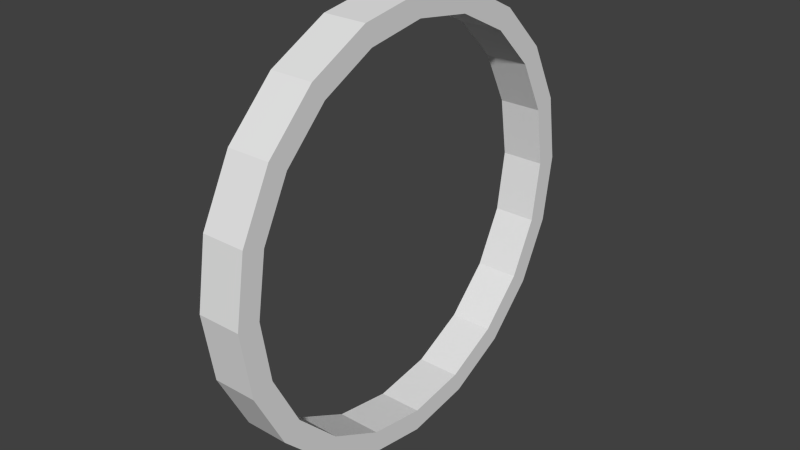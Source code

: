 # Source: RingGate1_regular.blend  (saved by Blender 2.74.0; exported with 4.5.12 LTS)
import bpy
from mathutils import Matrix  # noqa: F401  (used for matrix-valued properties, if any)

bpy.ops.wm.read_factory_settings(use_empty=True)
scene = bpy.context.scene
scene.name = 'Scene'

# ---- collections
col_collection_1 = bpy.data.collections.new('Collection 1'); scene.collection.children.link(col_collection_1)

# ---- world
world_world = bpy.data.worlds.new('World'); scene.world = world_world
world_world.color = (0.05088, 0.05088, 0.05088)
world_world.use_sun_shadow = False
world_world.sun_shadow_jitter_overblur = 0.0
world_world.cycles.sampling_method = 'MANUAL'
world_world.cycles.sample_map_resolution = 256

# ---- meshes
me_cylinder_001 = bpy.data.meshes.new('Cylinder.001')
me_cylinder_001.from_pydata([(0.0, 2.5, -0.5), (0.0, 2.5, 0.5), (0.7725, 2.378, -0.5), (0.7725, 2.378, 0.5), (1.469, 2.023, -0.5), (1.469, 2.023, 0.5), (2.023, 1.469, -0.5), (2.023, 1.469, 0.5), (2.378, 0.7725, -0.5), (2.378, 0.7725, 0.5), (2.5, -1.093e-07, -0.5), (2.5, -1.093e-07, 0.5), (2.378, -0.7725, -0.5), (2.378, -0.7725, 0.5), (2.023, -1.469, -0.5), (2.023, -1.469, 0.5), (1.469, -2.023, -0.5), (1.469, -2.023, 0.5), (0.7725, -2.378, -0.5), (0.7725, -2.378, 0.5), (-8.146e-07, -2.5, -0.5), (-8.146e-07, -2.5, 0.5), (-0.7725, -2.378, -0.5), (-0.7725, -2.378, 0.5), (-1.469, -2.023, -0.5), (-1.469, -2.023, 0.5), (-2.023, -1.469, -0.5), (-2.023, -1.469, 0.5), (-2.378, -0.7725, -0.5), (-2.378, -0.7725, 0.5), (-2.5, 2.414e-06, -0.5), (-2.5, 2.414e-06, 0.5), (-2.378, 0.7725, -0.5), (-2.378, 0.7725, 0.5), (-2.023, 1.469, -0.5), (-2.023, 1.469, 0.5), (-1.469, 2.023, -0.5), (-1.469, 2.023, 0.5), (-0.7725, 2.378, -0.5), (-0.7725, 2.378, 0.5), (1.318, 1.815, -0.5), (1.815, 1.318, -0.5), (1.318, 1.815, 0.5), (1.815, 1.318, 0.5), (2.133, 0.6931, 0.5), (2.243, 1.431e-06, 0.5), (2.133, -0.6931, 0.5), (1.815, -1.318, 0.5), (1.318, -1.815, 0.5), (0.6931, -2.133, 0.5), (9.537e-07, -2.243, 0.5), (-0.6931, -2.133, 0.5), (-1.318, -1.815, 0.5), (-1.815, -1.318, 0.5), (-2.133, -0.6931, 0.5), (-2.243, -2.98e-08, 0.5), (-2.133, 0.6931, 0.5), (-1.815, 1.318, 0.5), (-1.318, 1.815, 0.5), (-0.6931, 2.133, 0.5), (0.0, 2.243, 0.5), (0.6931, 2.133, 0.5), (2.133, 0.6931, -0.5), (2.243, 1.46e-06, -0.5), (2.133, -0.6931, -0.5), (1.815, -1.318, -0.5), (1.318, -1.815, -0.5), (0.6931, -2.133, -0.5), (7.749e-07, -2.243, -0.5), (-0.6931, -2.133, -0.5), (-1.318, -1.815, -0.5), (-1.815, -1.318, -0.5), (-2.133, -0.6931, -0.5), (-2.243, -5.96e-08, -0.5), (-2.133, 0.6931, -0.5), (-1.815, 1.318, -0.5), (-1.318, 1.815, -0.5), (-0.6931, 2.133, -0.5), (0.0, 2.243, -0.5), (0.6931, 2.133, -0.5)], [(23, 51), (21, 50), (19, 49), (17, 48), (15, 47), (13, 46), (11, 45), (9, 44), (7, 43), (3, 61), (1, 60), (39, 59), (37, 58), (35, 57), (33, 56), (31, 55), (29, 54), (27, 53), (2, 79), (0, 78), (38, 77), (36, 76), (34, 75), (32, 74), (30, 73), (28, 72), (26, 71), (22, 69), (20, 68), (18, 67), (16, 66), (14, 65), (12, 64), (10, 63), (8, 62), (6, 41)], [(0, 1, 3, 2), (2, 3, 5, 4), (4, 5, 7, 6), (6, 7, 9, 8), (8, 9, 11, 10), (10, 11, 13, 12), (12, 13, 15, 14), (14, 15, 17, 16), (16, 17, 19, 18), (18, 19, 21, 20), (20, 21, 23, 22), (22, 23, 25, 24), (24, 25, 27, 26), (26, 27, 29, 28), (28, 29, 31, 30), (30, 31, 33, 32), (32, 33, 35, 34), (34, 35, 37, 36), (38, 39, 1, 0), (36, 37, 39, 38), (24, 70, 69, 68, 67, 66, 65, 64, 63, 62, 41, 40, 4, 6, 8, 10, 12, 14, 16, 18, 20, 22), (0, 2, 4, 40, 79, 78, 77, 76, 75, 74, 73, 72, 71, 70, 24, 26, 28, 30, 32, 34, 36, 38), (5, 42, 43, 44, 45, 46, 47, 48, 49, 50, 51, 52, 25, 23, 21, 19, 17, 15, 13, 11, 9, 7), (3, 1, 39, 37, 35, 33, 31, 29, 27, 25, 52, 53, 54, 55, 56, 57, 58, 59, 60, 61, 42, 5), (56, 74, 75, 57), (57, 75, 76, 58), (58, 76, 77, 59), (59, 77, 78, 60), (60, 78, 79, 61), (61, 79, 40, 42), (40, 41, 43, 42), (43, 41, 62, 44), (44, 62, 63, 45), (45, 63, 64, 46), (46, 64, 65, 47), (47, 65, 66, 48), (48, 66, 67, 49), (49, 67, 68, 50), (50, 68, 69, 51), (51, 69, 70, 52), (53, 52, 70, 71), (53, 71, 72, 54), (54, 72, 73, 55), (55, 73, 74, 56)])
_uv = me_cylinder_001.uv_layers.new(name='UVMap')
_uv.uv.foreach_set('vector', [0.3, 0.6957, 0.3, 0.6318, 0.35, 0.6318, 0.35, 0.6957, 0.35, 0.6957, 0.35, 0.6318, 0.4, 0.6318, 0.4, 0.6957, 0.4, 0.6957, 0.4, 0.6318, 0.45, 0.6318, 0.45, 0.6957, 0.45, 0.6957, 0.45, 0.6318, 0.5, 0.6318, 0.5, 0.6957, 0.5, 0.6957, 0.5, 0.6318, 0.55, 0.6318, 0.55, 0.6957, 0.55, 0.6957, 0.55, 0.6318, 0.6, 0.6318, 0.6, 0.6957, 0.6, 0.6957, 0.6, 0.6318, 0.65, 0.6318, 0.65, 0.6957, 0.65, 0.6957, 0.65, 0.6318, 0.7, 0.6318, 0.7, 0.6957, 0.7, 0.6957, 0.7, 0.6318, 0.7499, 0.6318, 0.7499, 0.6957, 0.7499, 0.6957, 0.7499, 0.6318, 0.7999, 0.6318, 0.7999, 0.6957, 0.7999, 0.6957, 0.7999, 0.6318, 0.8499, 0.6318, 0.8499, 0.6957, 0.8499, 0.6957, 0.8499, 0.6318, 0.8999, 0.6318, 0.8999, 0.6957, 0.8999, 0.6957, 0.8999, 0.6318, 0.9499, 0.6318, 0.9499, 0.6957, 0.9499, 0.6957, 0.9499, 0.6318, 0.9999, 0.6318, 0.9999, 0.6957, 0.0001123, 0.6957, 0.0001123, 0.6318, 0.0501, 0.6318, 0.0501, 0.6957, 0.0501, 0.6957, 0.0501, 0.6318, 0.1001, 0.6318, 0.1001, 0.6957, 0.1001, 0.6957, 0.1001, 0.6318, 0.1501, 0.6318, 0.1501, 0.6957, 0.1501, 0.6957, 0.1501, 0.6318, 0.2001, 0.6318, 0.2001, 0.6957, 0.2501, 0.6957, 0.2501, 0.6318, 0.3, 0.6318, 0.3, 0.6957, 0.2001, 0.6957, 0.2001, 0.6318, 0.2501, 0.6318, 0.2501, 0.6957, 0.1829, 0.6316, 0.1803, 0.6153, 0.223, 0.6015, 0.2593, 0.5751, 0.2856, 0.5388, 0.2995, 0.4962, 0.2995, 0.4513, 0.2856, 0.4087, 0.2593, 0.3724, 0.223, 0.346, 0.1803, 0.3322, 0.1355, 0.3322, 0.1329, 0.316, 0.1829, 0.316, 0.2305, 0.3314, 0.2709, 0.3608, 0.3003, 0.4012, 0.3157, 0.4488, 0.3157, 0.4988, 0.3003, 0.5463, 0.2709, 0.5867, 0.2305, 0.6161, 0.04494, 0.3608, 0.08538, 0.3314, 0.1329, 0.316, 0.1355, 0.3322, 0.09285, 0.346, 0.05656, 0.3724, 0.0302, 0.4087, 0.01634, 0.4513, 0.01634, 0.4962, 0.0302, 0.5388, 0.05656, 0.5751, 0.09285, 0.6015, 0.1355, 0.6153, 0.1803, 0.6153, 0.1829, 0.6316, 0.1329, 0.6316, 0.08538, 0.6161, 0.04494, 0.5867, 0.01556, 0.5463, 0.0001123, 0.4988, 0.0001124, 0.4488, 0.01556, 0.4012, 0.3003, 0.2305, 0.2856, 0.223, 0.2995, 0.1803, 0.2995, 0.1355, 0.2856, 0.09285, 0.2593, 0.05656, 0.223, 0.0302, 0.1803, 0.01634, 0.1355, 0.01634, 0.09285, 0.0302, 0.05656, 0.05656, 0.0302, 0.09285, 0.01556, 0.08538, 0.04494, 0.04494, 0.08538, 0.01556, 0.1329, 0.0001123, 0.1829, 0.0001124, 0.2305, 0.01556, 0.2709, 0.04494, 0.3003, 0.08538, 0.3157, 0.1329, 0.3157, 0.1829, 0.2709, 0.2709, 0.2305, 0.3003, 0.1829, 0.3157, 0.1329, 0.3157, 0.08538, 0.3003, 0.04494, 0.2709, 0.01556, 0.2305, 0.0001123, 0.1829, 0.0001123, 0.1329, 0.01556, 0.08538, 0.0302, 0.09285, 0.01634, 0.1355, 0.01634, 0.1803, 0.0302, 0.223, 0.05656, 0.2593, 0.09285, 0.2856, 0.1355, 0.2995, 0.1803, 0.2995, 0.223, 0.2856, 0.2593, 0.2593, 0.2856, 0.223, 0.3003, 0.2305, 0.08981, 0.7598, 0.08981, 0.6959, 0.1347, 0.6959, 0.1347, 0.7598, 0.1347, 0.7598, 0.1347, 0.6959, 0.1795, 0.6959, 0.1795, 0.7598, 0.1795, 0.7598, 0.1795, 0.6959, 0.2243, 0.6959, 0.2243, 0.7598, 0.2243, 0.7598, 0.2243, 0.6959, 0.2692, 0.6959, 0.2692, 0.7598, 0.2692, 0.7598, 0.2692, 0.6959, 0.314, 0.6959, 0.314, 0.7598, 0.314, 0.7598, 0.314, 0.6959, 0.3589, 0.6959, 0.3589, 0.7598, 0.3589, 0.6959, 0.4037, 0.6959, 0.4037, 0.7598, 0.3589, 0.7598, 0.4037, 0.7598, 0.4037, 0.6959, 0.4486, 0.6959, 0.4486, 0.7598, 0.4486, 0.7598, 0.4486, 0.6959, 0.4934, 0.6959, 0.4934, 0.7598, 0.4934, 0.7598, 0.4934, 0.6959, 0.5383, 0.6959, 0.5383, 0.7598, 0.5383, 0.7598, 0.5383, 0.6959, 0.5831, 0.6959, 0.5831, 0.7598, 0.5831, 0.7598, 0.5831, 0.6959, 0.628, 0.6959, 0.628, 0.7598, 0.628, 0.7598, 0.628, 0.6959, 0.6728, 0.6959, 0.6728, 0.7598, 0.6728, 0.7598, 0.6728, 0.6959, 0.7177, 0.6959, 0.7177, 0.7598, 0.7177, 0.7598, 0.7177, 0.6959, 0.7625, 0.6959, 0.7625, 0.7598, 0.7625, 0.7598, 0.7625, 0.6959, 0.8074, 0.6959, 0.8074, 0.7598, 0.8522, 0.7598, 0.8074, 0.7598, 0.8074, 0.6959, 0.8522, 0.6959, 0.8522, 0.7598, 0.8522, 0.6959, 0.897, 0.6959, 0.897, 0.7598, 0.0001123, 0.7598, 0.0001123, 0.6959, 0.04496, 0.6959, 0.04496, 0.7598, 0.04496, 0.7598, 0.04496, 0.6959, 0.08981, 0.6959, 0.08981, 0.7598])
me_cylinder_001.use_remesh_preserve_volume = False
me_cylinder_001.use_remesh_preserve_attributes = False
me_cylinder_001.use_mirror_vertex_groups = False
me_cylinder_001.update()

# ---- objects
ob_ringgate1_regular = bpy.data.objects.new('RingGate1_regular', me_cylinder_001)

# ---- transforms, parenting, visibility, modifiers, constraints
ob_ringgate1_regular.location = (0.0, 0.0, 0.0)
ob_ringgate1_regular.rotation_euler = (-0.0, 1.571, 0.0)
ob_ringgate1_regular.scale = (1.0, 1.0, 0.5)
ob_ringgate1_regular.lineart.crease_threshold = 0.0

# ---- collection membership
col_collection_1.objects.link(ob_ringgate1_regular)

# ---- scene / render settings (as saved in the file)
scene.frame_start = 1; scene.frame_end = 250; scene.frame_set(1)
scene.render.engine = 'BLENDER_EEVEE_NEXT'
scene.render.resolution_percentage = 50
scene.render.dither_intensity = 0.0
scene.cycles.use_denoising = False
scene.cycles.samples = 10
scene.cycles.sampling_pattern = 'TABULATED_SOBOL'
scene.cycles.light_sampling_threshold = 0.0
scene.cycles.use_adaptive_sampling = False
scene.cycles.use_light_tree = False
scene.cycles.blur_glossy = 0.0
scene.cycles.pixel_filter_type = 'GAUSSIAN'
scene.cycles.sample_clamp_indirect = 0.0
scene.view_settings.view_transform = 'Standard'
bpy.context.view_layer.update()

# ---- added for rendering (the .blend has no active camera and no usable light): camera, sun
cam_auto = bpy.data.cameras.new('AutoCamera')
cam_auto.lens = 50.0
cam_auto.sensor_width = 36.0
cam_auto.clip_end = 1000.0
ob_auto_camera = bpy.data.objects.new('AutoCamera', cam_auto)
scene.collection.objects.link(ob_auto_camera)
ob_auto_camera.location = (6.55866, -7.87039, 5.24693)
ob_auto_camera.rotation_euler = (1.09748, -7.21219e-08, 0.694738)
scene.camera = ob_auto_camera
light_auto_sun = bpy.data.lights.new('AutoSun', 'SUN')
light_auto_sun.energy = 3.0
light_auto_sun.angle = 0.0523599
ob_auto_sun = bpy.data.objects.new('AutoSun', light_auto_sun)
scene.collection.objects.link(ob_auto_sun)
ob_auto_sun.rotation_euler = (0.872665, 0.174533, 0.523599)
bpy.context.view_layer.update()
